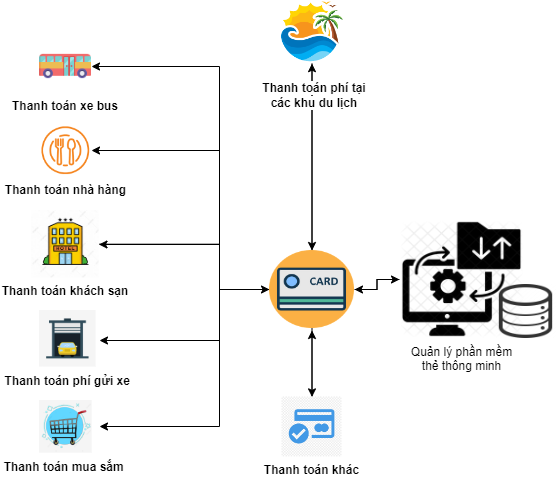

The diagram above was exported from draw.io. Its source (the exported page's mxGraphModel, read from the mxfile embedded in the PNG):
<mxGraphModel dx="965" dy="597" grid="1" gridSize="10" guides="1" tooltips="1" connect="1" arrows="1" fold="1" page="1" pageScale="1" pageWidth="850" pageHeight="1100" math="0" shadow="0">
  <root>
    <mxCell id="0" />
    <mxCell id="1" parent="0" />
    <mxCell id="V7S1DQHfznA4UIGBVDYL-12" style="edgeStyle=orthogonalEdgeStyle;rounded=0;orthogonalLoop=1;jettySize=auto;html=1;exitX=0;exitY=0.5;exitDx=0;exitDy=0;entryX=1;entryY=0.5;entryDx=0;entryDy=0;" edge="1" parent="1" source="V7S1DQHfznA4UIGBVDYL-3" target="V7S1DQHfznA4UIGBVDYL-9">
      <mxGeometry relative="1" as="geometry" />
    </mxCell>
    <mxCell id="V7S1DQHfznA4UIGBVDYL-3" value="Quản lý phần mềm &#10;thẻ thông minh" style="shape=image;verticalLabelPosition=bottom;labelBackgroundColor=default;verticalAlign=top;aspect=fixed;imageAspect=0;image=https://cdn.iconscout.com/icon/premium/png-256-thumb/data-management-1683684-1431573.png;" vertex="1" parent="1">
      <mxGeometry x="540" y="280" width="125" height="118" as="geometry" />
    </mxCell>
    <mxCell id="V7S1DQHfznA4UIGBVDYL-4" value="" style="shape=image;verticalLabelPosition=bottom;labelBackgroundColor=default;verticalAlign=top;aspect=fixed;imageAspect=0;image=https://cdn4.iconfinder.com/data/icons/education-information/32/data-512.png;" vertex="1" parent="1">
      <mxGeometry x="636" y="344" width="61" height="54" as="geometry" />
    </mxCell>
    <mxCell id="V7S1DQHfznA4UIGBVDYL-13" value="" style="edgeStyle=orthogonalEdgeStyle;rounded=0;orthogonalLoop=1;jettySize=auto;html=1;" edge="1" parent="1" source="V7S1DQHfznA4UIGBVDYL-9" target="V7S1DQHfznA4UIGBVDYL-3">
      <mxGeometry relative="1" as="geometry" />
    </mxCell>
    <mxCell id="V7S1DQHfznA4UIGBVDYL-26" style="edgeStyle=orthogonalEdgeStyle;rounded=0;orthogonalLoop=1;jettySize=auto;html=1;" edge="1" parent="1" source="V7S1DQHfznA4UIGBVDYL-9" target="V7S1DQHfznA4UIGBVDYL-17">
      <mxGeometry relative="1" as="geometry">
        <mxPoint x="280" y="126" as="targetPoint" />
        <Array as="points">
          <mxPoint x="360" y="349" />
          <mxPoint x="360" y="126" />
        </Array>
      </mxGeometry>
    </mxCell>
    <mxCell id="V7S1DQHfznA4UIGBVDYL-34" style="edgeStyle=orthogonalEdgeStyle;rounded=0;orthogonalLoop=1;jettySize=auto;html=1;entryX=1;entryY=0.5;entryDx=0;entryDy=0;" edge="1" parent="1" source="V7S1DQHfznA4UIGBVDYL-9" target="V7S1DQHfznA4UIGBVDYL-19">
      <mxGeometry relative="1" as="geometry">
        <mxPoint x="280" y="210" as="targetPoint" />
        <Array as="points">
          <mxPoint x="360" y="349" />
          <mxPoint x="360" y="210" />
        </Array>
      </mxGeometry>
    </mxCell>
    <mxCell id="V7S1DQHfznA4UIGBVDYL-35" style="edgeStyle=orthogonalEdgeStyle;rounded=0;orthogonalLoop=1;jettySize=auto;html=1;exitX=0;exitY=0.5;exitDx=0;exitDy=0;" edge="1" parent="1" source="V7S1DQHfznA4UIGBVDYL-9" target="V7S1DQHfznA4UIGBVDYL-20">
      <mxGeometry relative="1" as="geometry">
        <Array as="points">
          <mxPoint x="360" y="349" />
          <mxPoint x="360" y="304" />
        </Array>
      </mxGeometry>
    </mxCell>
    <mxCell id="V7S1DQHfznA4UIGBVDYL-36" style="edgeStyle=orthogonalEdgeStyle;rounded=0;orthogonalLoop=1;jettySize=auto;html=1;exitX=0;exitY=0.5;exitDx=0;exitDy=0;" edge="1" parent="1" source="V7S1DQHfznA4UIGBVDYL-9">
      <mxGeometry relative="1" as="geometry">
        <mxPoint x="240" y="400" as="targetPoint" />
        <Array as="points">
          <mxPoint x="360" y="349" />
          <mxPoint x="360" y="400" />
        </Array>
      </mxGeometry>
    </mxCell>
    <mxCell id="V7S1DQHfznA4UIGBVDYL-37" style="edgeStyle=orthogonalEdgeStyle;rounded=0;orthogonalLoop=1;jettySize=auto;html=1;exitX=0;exitY=0.5;exitDx=0;exitDy=0;" edge="1" parent="1" source="V7S1DQHfznA4UIGBVDYL-9">
      <mxGeometry relative="1" as="geometry">
        <mxPoint x="240" y="486" as="targetPoint" />
        <Array as="points">
          <mxPoint x="360" y="349" />
          <mxPoint x="360" y="486" />
        </Array>
      </mxGeometry>
    </mxCell>
    <mxCell id="V7S1DQHfznA4UIGBVDYL-44" style="edgeStyle=orthogonalEdgeStyle;rounded=0;orthogonalLoop=1;jettySize=auto;html=1;entryX=0.5;entryY=0;entryDx=0;entryDy=0;" edge="1" parent="1" source="V7S1DQHfznA4UIGBVDYL-9" target="V7S1DQHfznA4UIGBVDYL-25">
      <mxGeometry relative="1" as="geometry" />
    </mxCell>
    <mxCell id="V7S1DQHfznA4UIGBVDYL-47" style="edgeStyle=orthogonalEdgeStyle;rounded=0;orthogonalLoop=1;jettySize=auto;html=1;" edge="1" parent="1" source="V7S1DQHfznA4UIGBVDYL-9" target="V7S1DQHfznA4UIGBVDYL-39">
      <mxGeometry relative="1" as="geometry" />
    </mxCell>
    <mxCell id="V7S1DQHfznA4UIGBVDYL-9" value="" style="shape=image;verticalLabelPosition=bottom;labelBackgroundColor=default;verticalAlign=top;aspect=fixed;imageAspect=0;image=https://cdn.iconscout.com/icon/free/png-256/credit-card-955-1115056.png;" vertex="1" parent="1">
      <mxGeometry x="410" y="310" width="85" height="78" as="geometry" />
    </mxCell>
    <mxCell id="V7S1DQHfznA4UIGBVDYL-17" value="Thanh toán xe bus" style="shape=image;verticalLabelPosition=bottom;labelBackgroundColor=default;verticalAlign=top;aspect=fixed;imageAspect=0;image=https://cdn-icons-png.flaticon.com/512/543/543885.png;fontStyle=1" vertex="1" parent="1">
      <mxGeometry x="180" y="100" width="52" height="52" as="geometry" />
    </mxCell>
    <mxCell id="V7S1DQHfznA4UIGBVDYL-19" value="Thanh toán nhà hàng" style="shape=image;verticalLabelPosition=bottom;labelBackgroundColor=default;verticalAlign=top;aspect=fixed;imageAspect=0;image=https://1.bp.blogspot.com/-wKjpoEMGQTI/YPuC-DgXm7I/AAAAAAAAeGU/QPQwFgCCd1MWt8JS9BCDMgJGAw7o0mMkQCNcBGAsYHQ/w320-h320/nha-hang.png;fontStyle=1" vertex="1" parent="1">
      <mxGeometry x="181" y="184.5" width="51" height="51" as="geometry" />
    </mxCell>
    <mxCell id="V7S1DQHfznA4UIGBVDYL-38" style="edgeStyle=orthogonalEdgeStyle;rounded=0;orthogonalLoop=1;jettySize=auto;html=1;entryX=0;entryY=0.5;entryDx=0;entryDy=0;" edge="1" parent="1" source="V7S1DQHfznA4UIGBVDYL-20" target="V7S1DQHfznA4UIGBVDYL-9">
      <mxGeometry relative="1" as="geometry">
        <Array as="points">
          <mxPoint x="360" y="304" />
          <mxPoint x="360" y="349" />
        </Array>
      </mxGeometry>
    </mxCell>
    <mxCell id="V7S1DQHfznA4UIGBVDYL-20" value="Thanh toán khách sạn" style="shape=image;verticalLabelPosition=bottom;labelBackgroundColor=default;verticalAlign=top;aspect=fixed;imageAspect=0;image=https://png.pngtree.com/png-clipart/20191123/original/pngtree-hotel-building-vector-illustration-with-simple-design-hotel-icon-png-image_5194507.jpg;fontStyle=1" vertex="1" parent="1">
      <mxGeometry x="172.5" y="270" width="67" height="67.39" as="geometry" />
    </mxCell>
    <mxCell id="V7S1DQHfznA4UIGBVDYL-22" value="Thanh toán phí gửi xe" style="shape=image;verticalLabelPosition=bottom;labelBackgroundColor=default;verticalAlign=top;aspect=fixed;imageAspect=0;image=https://png.pngtree.com/png-vector/20190115/ourlarge/pngtree-car-in-garage-flat-multi-color-icon-png-image_315868.jpg;fontStyle=1" vertex="1" parent="1">
      <mxGeometry x="180" y="370" width="56.5" height="56.5" as="geometry" />
    </mxCell>
    <mxCell id="V7S1DQHfznA4UIGBVDYL-23" value="Thanh toán mua sắm " style="shape=image;verticalLabelPosition=bottom;labelBackgroundColor=default;verticalAlign=top;aspect=fixed;imageAspect=0;image=https://png.pngtree.com/element_our/20190522/ourlarge/pngtree-shopping-cart-icon-design-image_1071385.jpg;fontStyle=1" vertex="1" parent="1">
      <mxGeometry x="180" y="460" width="52.75" height="52.75" as="geometry" />
    </mxCell>
    <mxCell id="V7S1DQHfznA4UIGBVDYL-45" style="edgeStyle=orthogonalEdgeStyle;rounded=0;orthogonalLoop=1;jettySize=auto;html=1;" edge="1" parent="1" source="V7S1DQHfznA4UIGBVDYL-25">
      <mxGeometry relative="1" as="geometry">
        <mxPoint x="452.5" y="390" as="targetPoint" />
      </mxGeometry>
    </mxCell>
    <mxCell id="V7S1DQHfznA4UIGBVDYL-25" value="Thanh toán khác" style="shape=image;verticalLabelPosition=bottom;labelBackgroundColor=default;verticalAlign=top;aspect=fixed;imageAspect=0;image=https://banner2.cleanpng.com/20180402/jyw/kisspng-payment-gateway-payment-processor-computer-icons-e-payment-5ac2099273b664.339933471522665874474.jpg;fontStyle=1" vertex="1" parent="1">
      <mxGeometry x="422.5" y="456.38" width="60" height="60" as="geometry" />
    </mxCell>
    <mxCell id="V7S1DQHfznA4UIGBVDYL-46" style="edgeStyle=orthogonalEdgeStyle;rounded=0;orthogonalLoop=1;jettySize=auto;html=1;entryX=0.5;entryY=0;entryDx=0;entryDy=0;" edge="1" parent="1" source="V7S1DQHfznA4UIGBVDYL-39" target="V7S1DQHfznA4UIGBVDYL-9">
      <mxGeometry relative="1" as="geometry" />
    </mxCell>
    <mxCell id="V7S1DQHfznA4UIGBVDYL-39" value="" style="shape=image;verticalLabelPosition=bottom;labelBackgroundColor=default;verticalAlign=top;aspect=fixed;imageAspect=0;image=https://victoriatourist.com.vn/wp-content/uploads/2020/06/unnamed.png;fontStyle=1;direction=east;" vertex="1" parent="1">
      <mxGeometry x="420" y="60" width="65" height="63.14" as="geometry" />
    </mxCell>
    <mxCell id="V7S1DQHfznA4UIGBVDYL-48" value="&lt;span style=&quot;font-weight: 700; background-color: rgb(255, 255, 255);&quot;&gt;Thanh toán phí tại&lt;/span&gt;&lt;br style=&quot;padding: 0px; margin: 0px; font-weight: 700;&quot;&gt;&lt;span style=&quot;font-weight: 700; background-color: rgb(255, 255, 255);&quot;&gt;các khu du lịch&lt;/span&gt;" style="text;html=1;strokeColor=none;fillColor=none;align=center;verticalAlign=middle;whiteSpace=wrap;rounded=0;" vertex="1" parent="1">
      <mxGeometry x="380" y="140" width="150" height="30" as="geometry" />
    </mxCell>
  </root>
</mxGraphModel>